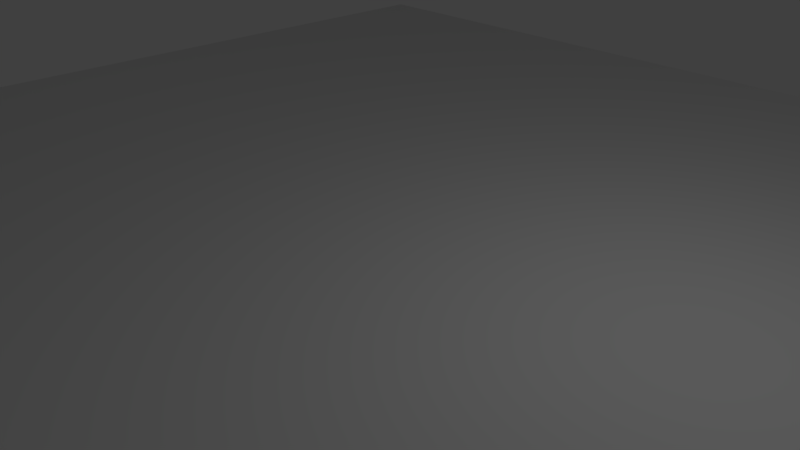 # Source: CryptFloor.blend  (saved by Blender 2.79.0; exported with 4.5.12 LTS)
import bpy
from mathutils import Matrix  # noqa: F401  (used for matrix-valued properties, if any)

bpy.ops.wm.read_factory_settings(use_empty=True)
scene = bpy.context.scene
scene.name = 'Scene'

# ---- collections
col_collection_1 = bpy.data.collections.new('Collection 1'); scene.collection.children.link(col_collection_1)

# ---- materials (node trees are filled in below, after node groups)
mat_material_001 = bpy.data.materials.new('Material.001')
mat_material_001.alpha_threshold = 0.0
mat_material_001.use_transparent_shadow = False
mat_material_001.roughness = 0.5

# ---- material node trees

# ---- world
world_world = bpy.data.worlds.new('World'); scene.world = world_world
world_world.color = (0.05088, 0.05088, 0.05088)
world_world.use_sun_shadow = False
world_world.sun_shadow_jitter_overblur = 0.0
world_world.cycles.sampling_method = 'MANUAL'

# ---- cameras
cam_camera = bpy.data.cameras.new('Camera')
cam_camera.clip_end = 100.0
cam_camera.lens = 35.0
cam_camera.sensor_width = 32.0
cam_camera.sensor_height = 18.0
cam_camera.ortho_scale = 7.314
cam_camera.dof.focus_distance = 0.0
cam_camera.dof.aperture_fstop = 128.0

# ---- lights
light_lamp = bpy.data.lights.new('Lamp', 'POINT')
light_lamp.transmission_factor = 0.0
light_lamp.cutoff_distance = 30.0
light_lamp.energy = 100.0
light_lamp.shadow_buffer_clip_start = 1.001
light_lamp.shadow_soft_size = 0.1
light_lamp.shadow_maximum_resolution = 0.006
light_lamp.use_absolute_resolution = True

# ---- meshes
me_cube = bpy.data.meshes.new('Cube')
me_cube.from_pydata([(1.0, 1.0, -1.0), (1.0, -1.0, -1.0), (-1.0, -1.0, -1.0), (-1.0, 1.0, -1.0), (1.0, 1.0, 1.0), (1.0, -1.0, 1.0), (-1.0, -1.0, 1.0), (-1.0, 1.0, 1.0)], [], [(0, 1, 2, 3), (4, 7, 6, 5), (0, 4, 5, 1), (1, 5, 6, 2), (2, 6, 7, 3), (4, 0, 3, 7)])
_uv = me_cube.uv_layers.new(name='UVMap')
_uv.uv.foreach_set('vector', [0.08865, 0.7553, 0.2447, 0.7553, 0.2447, 0.9114, 0.08865, 0.9114, 14.34, -3.911, 14.34, 0.3003, 10.13, 0.3003, 10.13, -3.911, 0.6667, 0.3333, 0.3333, 0.3333, 0.3333, 0.0, 0.6667, 1.987e-08, 2.98e-08, 0.3333, 0.0, 1.291e-07, 0.3333, 0.0, 0.3333, 0.3333, 1.0, 0.3333, 0.6667, 0.3333, 0.6667, 8.941e-08, 1.0, 0.0, 0.3333, 0.3333, 0.6667, 0.3333, 0.6667, 0.6667, 0.3333, 0.6667])
me_cube.materials.append(mat_material_001)
me_cube.use_remesh_preserve_volume = False
me_cube.use_remesh_preserve_attributes = False
me_cube.use_mirror_vertex_groups = False
me_cube.update()

# ---- objects
ob_cube = bpy.data.objects.new('Cube', me_cube)
ob_lamp = bpy.data.objects.new('Lamp', light_lamp)
ob_camera = bpy.data.objects.new('Camera', cam_camera)

# ---- transforms, parenting, visibility, modifiers, constraints
ob_cube.location = (0.0, 0.0, 0.0)
ob_cube.scale = (10.0, 10.0, 0.1)
ob_cube.lock_rotations_4d = False
ob_cube.empty_display_type = 'ARROWS'
ob_cube.lineart.crease_threshold = 0.0
ob_lamp.location = (4.076, 1.005, 5.904)
ob_lamp.rotation_euler = (0.6503, 0.05522, 1.866)
ob_lamp.lock_rotations_4d = False
ob_lamp.empty_display_type = 'ARROWS'
ob_lamp.color = (0.0, 0.0, 0.0, 0.0)
ob_lamp.lineart.crease_threshold = 0.0
ob_camera.location = (7.481, -6.508, 5.344)
ob_camera.rotation_euler = (1.109, 0.0, 0.8149)
ob_camera.lock_rotations_4d = False
ob_camera.empty_display_type = 'ARROWS'
ob_camera.color = (0.0, 0.0, 0.0, 0.0)
ob_camera.display_type = 'WIRE'
ob_camera.lineart.crease_threshold = 0.0

# ---- collection membership
col_collection_1.objects.link(ob_cube)
col_collection_1.objects.link(ob_lamp)
col_collection_1.objects.link(ob_camera)

# ---- scene / render settings (as saved in the file)
scene.camera = ob_camera
scene.frame_start = 1; scene.frame_end = 250; scene.frame_set(1)
scene.render.engine = 'BLENDER_EEVEE_NEXT'
scene.render.resolution_percentage = 50
scene.render.dither_intensity = 0.0
scene.cycles.use_denoising = False
scene.cycles.samples = 128
scene.cycles.sampling_pattern = 'TABULATED_SOBOL'
scene.cycles.use_adaptive_sampling = False
scene.cycles.use_light_tree = False
scene.cycles.blur_glossy = 0.0
scene.cycles.sample_clamp_indirect = 0.0
scene.view_settings.view_transform = 'Standard'
bpy.context.view_layer.update()
